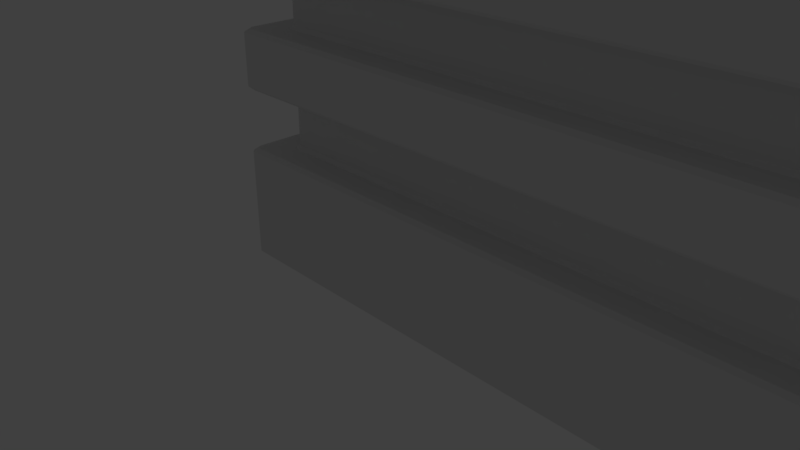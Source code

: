 # Source: HighBuilding.blend  (saved by Blender 2.79.0; exported with 4.5.12 LTS)
import bpy
from mathutils import Matrix  # noqa: F401  (used for matrix-valued properties, if any)

bpy.ops.wm.read_factory_settings(use_empty=True)
scene = bpy.context.scene
scene.name = 'Scene'

# ---- collections
col_collection_1 = bpy.data.collections.new('Collection 1'); scene.collection.children.link(col_collection_1)

# ---- materials (node trees are filled in below, after node groups)
mat_emissive = bpy.data.materials.new('Emissive')
mat_emissive.alpha_threshold = 0.0
mat_emissive.roughness = 0.5
mat_building = bpy.data.materials.new('Building')
mat_building.alpha_threshold = 0.0
mat_building.roughness = 0.5

# ---- material node trees
mat_emissive.use_nodes = True; mat_emissive.node_tree.nodes.clear()
_N = mat_emissive.node_tree.nodes; _L = mat_emissive.node_tree.links
n0 = _N.new('ShaderNodeOutputMaterial'); n0.name = 'Material Output'; n0.location = (300, 300)
n1 = _N.new('ShaderNodeBsdfDiffuse'); n1.name = 'Diffuse BSDF'; n1.location = (10, 300)
_L.new(n1.outputs[0], n0.inputs[0])
n0.is_active_output = True
mat_building.use_nodes = True; mat_building.node_tree.nodes.clear()
_N = mat_building.node_tree.nodes; _L = mat_building.node_tree.links
n0 = _N.new('ShaderNodeOutputMaterial'); n0.name = 'Material Output'; n0.location = (300, 300)
n1 = _N.new('ShaderNodeBsdfDiffuse'); n1.name = 'Diffuse BSDF'; n1.location = (10, 300)
_L.new(n1.outputs[0], n0.inputs[0])
n0.is_active_output = True

# ---- world
world_world = bpy.data.worlds.new('World'); scene.world = world_world
world_world.color = (0.05088, 0.05088, 0.05088)
world_world.use_sun_shadow = False
world_world.sun_shadow_jitter_overblur = 0.0
world_world.cycles.sampling_method = 'MANUAL'

# ---- cameras
cam_camera = bpy.data.cameras.new('Camera')
cam_camera.clip_end = 100.0
cam_camera.lens = 35.0
cam_camera.sensor_width = 32.0
cam_camera.sensor_height = 18.0
cam_camera.ortho_scale = 7.314
cam_camera.dof.focus_distance = 0.0

# ---- lights
light_lamp = bpy.data.lights.new('Lamp', 'POINT')
light_lamp.transmission_factor = 0.0
light_lamp.cutoff_distance = 30.0
light_lamp.energy = 100.0
light_lamp.shadow_buffer_clip_start = 1.001
light_lamp.shadow_soft_size = 0.1
light_lamp.shadow_maximum_resolution = 0.006
light_lamp.use_absolute_resolution = True

# ---- meshes
me_cube = bpy.data.meshes.new('Cube')
me_cube.from_pydata([(-1.0, -1.0, 0.0), (1.525, 1.525, 32.0), (-1.0, 9.0, 0.0), (1.525, 6.475, 32.0), (9.0, -1.0, 0.0), (6.475, 1.525, 32.0), (9.0, 9.0, 0.0), (6.475, 6.475, 32.0), (-1.0, -1.0, 0.7273), (-1.0, -1.0, 1.455), (-1.0, -1.0, 2.182), (-1.0, -1.0, 2.909), (-1.0, -1.0, 3.636), (-1.0, -1.0, 4.364), (-1.0, -1.0, 5.091), (-1.0, -1.0, 5.818), (-1.0, -1.0, 6.545), (-1.0, -1.0, 7.273), (-1.0, -1.0, 8.0), (-1.0, -1.0, 8.727), (-1.0, -1.0, 9.455), (-1.0, -1.0, 10.18), (-1.0, -1.0, 10.91), (-1.0, -1.0, 11.64), (-1.0, -1.0, 12.36), (-1.0, -1.0, 13.09), (-1.0, -1.0, 13.82), (-1.0, -1.0, 14.55), (-1.0, -1.0, 15.27), (-1.0, -1.0, 16.0), (-1.0, -1.0, 16.73), (-1.0, -1.0, 17.45), (-1.0, -1.0, 18.18), (-1.0, -1.0, 18.91), (-1.0, -1.0, 19.64), (-1.0, -1.0, 20.36), (-1.0, -1.0, 21.09), (-1.0, -1.0, 21.82), (-1.0, -1.0, 22.55), (-1.0, -1.0, 23.27), (-1.0, -1.0, 24.0), (-1.0, -1.0, 24.73), (-1.0, -1.0, 25.45), (-1.0, -1.0, 26.18), (-1.0, -1.0, 26.91), (-1.0, -1.0, 27.64), (-1.0, -1.0, 28.36), (-1.0, -1.0, 29.09), (-1.0, -1.0, 29.82), (-1.0, -1.0, 30.55), (-1.0, -1.0, 31.27), (-1.0, 9.0, 31.27), (-1.0, 9.0, 30.55), (-1.0, 9.0, 29.82), (-1.0, 9.0, 29.09), (-1.0, 9.0, 28.36), (-1.0, 9.0, 27.64), (-1.0, 9.0, 26.91), (-1.0, 9.0, 26.18), (-1.0, 9.0, 25.45), (-1.0, 9.0, 24.73), (-1.0, 9.0, 24.0), (-1.0, 9.0, 23.27), (-1.0, 9.0, 22.55), (-1.0, 9.0, 21.82), (-1.0, 9.0, 21.09), (-1.0, 9.0, 20.36), (-1.0, 9.0, 19.64), (-1.0, 9.0, 18.91), (-1.0, 9.0, 18.18), (-1.0, 9.0, 17.45), (-1.0, 9.0, 16.73), (-1.0, 9.0, 16.0), (-1.0, 9.0, 15.27), (-1.0, 9.0, 14.55), (-1.0, 9.0, 13.82), (-1.0, 9.0, 13.09), (-1.0, 9.0, 12.36), (-1.0, 9.0, 11.64), (-1.0, 9.0, 10.91), (-1.0, 9.0, 10.18), (-1.0, 9.0, 9.455), (-1.0, 9.0, 8.727), (-1.0, 9.0, 8.0), (-1.0, 9.0, 7.273), (-1.0, 9.0, 6.545), (-1.0, 9.0, 5.818), (-1.0, 9.0, 5.091), (-1.0, 9.0, 4.364), (-1.0, 9.0, 3.636), (-1.0, 9.0, 2.909), (-1.0, 9.0, 2.182), (-1.0, 9.0, 1.455), (-1.0, 9.0, 0.7273), (9.0, 9.0, 31.27), (9.0, 9.0, 30.55), (9.0, 9.0, 29.82), (9.0, 9.0, 29.09), (9.0, 9.0, 28.36), (9.0, 9.0, 27.64), (9.0, 9.0, 26.91), (9.0, 9.0, 26.18), (9.0, 9.0, 25.45), (9.0, 9.0, 24.73), (9.0, 9.0, 24.0), (9.0, 9.0, 23.27), (9.0, 9.0, 22.55), (9.0, 9.0, 21.82), (9.0, 9.0, 21.09), (9.0, 9.0, 20.36), (9.0, 9.0, 19.64), (9.0, 9.0, 18.91), (9.0, 9.0, 18.18), (9.0, 9.0, 17.45), (9.0, 9.0, 16.73), (9.0, 9.0, 16.0), (9.0, 9.0, 15.27), (9.0, 9.0, 14.55), (9.0, 9.0, 13.82), (9.0, 9.0, 13.09), (9.0, 9.0, 12.36), (9.0, 9.0, 11.64), (9.0, 9.0, 10.91), (9.0, 9.0, 10.18), (9.0, 9.0, 9.455), (9.0, 9.0, 8.727), (9.0, 9.0, 8.0), (9.0, 9.0, 7.273), (9.0, 9.0, 6.545), (9.0, 9.0, 5.818), (9.0, 9.0, 5.091), (9.0, 9.0, 4.364), (9.0, 9.0, 3.636), (9.0, 9.0, 2.909), (9.0, 9.0, 2.182), (9.0, 9.0, 1.455), (9.0, 9.0, 0.7273), (9.0, -1.0, 31.27), (9.0, -1.0, 30.55), (9.0, -1.0, 29.82), (9.0, -1.0, 29.09), (9.0, -1.0, 28.36), (9.0, -1.0, 27.64), (9.0, -1.0, 26.91), (9.0, -1.0, 26.18), (9.0, -1.0, 25.45), (9.0, -1.0, 24.73), (9.0, -1.0, 24.0), (9.0, -1.0, 23.27), (9.0, -1.0, 22.55), (9.0, -1.0, 21.82), (9.0, -1.0, 21.09), (9.0, -1.0, 20.36), (9.0, -1.0, 19.64), (9.0, -1.0, 18.91), (9.0, -1.0, 18.18), (9.0, -1.0, 17.45), (9.0, -1.0, 16.73), (9.0, -1.0, 16.0), (9.0, -1.0, 15.27), (9.0, -1.0, 14.55), (9.0, -1.0, 13.82), (9.0, -1.0, 13.09), (9.0, -1.0, 12.36), (9.0, -1.0, 11.64), (9.0, -1.0, 10.91), (9.0, -1.0, 10.18), (9.0, -1.0, 9.455), (9.0, -1.0, 8.727), (9.0, -1.0, 8.0), (9.0, -1.0, 7.273), (9.0, -1.0, 6.545), (9.0, -1.0, 5.818), (9.0, -1.0, 5.091), (9.0, -1.0, 4.364), (9.0, -1.0, 3.636), (9.0, -1.0, 2.909), (9.0, -1.0, 2.182), (9.0, -1.0, 1.455), (9.0, -1.0, 0.7273), (-0.5943, -0.5943, 1.455), (-0.5943, -0.5943, 2.182), (-0.5943, -0.5943, 2.909), (-0.5943, -0.5943, 3.636), (-0.5943, -0.5943, 4.364), (-0.5943, -0.5943, 5.091), (-0.5943, -0.5943, 5.818), (-0.5943, -0.5943, 6.545), (-0.5943, -0.5943, 7.273), (-0.5943, -0.5943, 8.0), (-0.5943, -0.5943, 8.727), (-0.5943, -0.5943, 9.455), (-0.5943, -0.5943, 10.18), (-0.5943, -0.5943, 10.91), (-0.5943, -0.5943, 11.64), (-0.5943, -0.5943, 12.36), (-0.5943, -0.5943, 13.09), (-0.5943, -0.5943, 13.82), (-0.5943, -0.5943, 14.55), (-0.5943, -0.5943, 15.27), (-0.5943, -0.5943, 16.0), (-0.5943, -0.5943, 16.73), (-0.5943, -0.5943, 17.45), (-0.5943, -0.5943, 18.18), (-0.5943, -0.5943, 18.91), (-0.5943, -0.5943, 19.64), (-0.5943, -0.5943, 20.36), (-0.5943, -0.5943, 21.09), (-0.5943, -0.5943, 21.82), (-0.5943, -0.5943, 22.55), (-0.5943, -0.5943, 23.27), (-0.5943, -0.5943, 24.0), (-0.5943, -0.5943, 24.73), (-0.5943, -0.5943, 25.45), (-0.5943, -0.5943, 26.18), (-0.5943, -0.5943, 26.91), (-0.5943, -0.5943, 27.64), (-0.5943, -0.5943, 28.36), (-0.5943, -0.5943, 29.09), (-0.5943, -0.5943, 29.82), (-0.5943, -0.5943, 30.55), (-0.5943, -0.5943, 31.27), (-0.5943, 8.594, 31.27), (-0.5943, 8.594, 30.55), (-0.5943, 8.594, 29.82), (-0.5943, 8.594, 29.09), (-0.5943, 8.594, 28.36), (-0.5943, 8.594, 27.64), (-0.5943, 8.594, 26.91), (-0.5943, 8.594, 26.18), (-0.5943, 8.594, 25.45), (-0.5943, 8.594, 24.73), (-0.5943, 8.594, 24.0), (-0.5943, 8.594, 23.27), (-0.5943, 8.594, 22.55), (-0.5943, 8.594, 21.82), (-0.5943, 8.594, 21.09), (-0.5943, 8.594, 20.36), (-0.5943, 8.594, 19.64), (-0.5943, 8.594, 18.91), (-0.5943, 8.594, 18.18), (-0.5943, 8.594, 17.45), (-0.5943, 8.594, 16.73), (-0.5943, 8.594, 16.0), (-0.5943, 8.594, 15.27), (-0.5943, 8.594, 14.55), (-0.5943, 8.594, 13.82), (-0.5943, 8.594, 13.09), (-0.5943, 8.594, 12.36), (-0.5943, 8.594, 11.64), (-0.5943, 8.594, 10.91), (-0.5943, 8.594, 10.18), (-0.5943, 8.594, 9.455), (-0.5943, 8.594, 8.727), (-0.5943, 8.594, 8.0), (-0.5943, 8.594, 7.273), (-0.5943, 8.594, 6.545), (-0.5943, 8.594, 5.818), (-0.5943, 8.594, 5.091), (-0.5943, 8.594, 4.364), (-0.5943, 8.594, 3.636), (-0.5943, 8.594, 2.909), (-0.5943, 8.594, 2.182), (-0.5943, 8.594, 1.455), (8.594, 8.594, 31.27), (8.594, 8.594, 30.55), (8.594, 8.594, 29.82), (8.594, 8.594, 29.09), (8.594, 8.594, 28.36), (8.594, 8.594, 27.64), (8.594, 8.594, 26.91), (8.594, 8.594, 26.18), (8.594, 8.594, 25.45), (8.594, 8.594, 24.73), (8.594, 8.594, 24.0), (8.594, 8.594, 23.27), (8.594, 8.594, 22.55), (8.594, 8.594, 21.82), (8.594, 8.594, 21.09), (8.594, 8.594, 20.36), (8.594, 8.594, 19.64), (8.594, 8.594, 18.91), (8.594, 8.594, 18.18), (8.594, 8.594, 17.45), (8.594, 8.594, 16.73), (8.594, 8.594, 16.0), (8.594, 8.594, 15.27), (8.594, 8.594, 14.55), (8.594, 8.594, 13.82), (8.594, 8.594, 13.09), (8.594, 8.594, 12.36), (8.594, 8.594, 11.64), (8.594, 8.594, 10.91), (8.594, 8.594, 10.18), (8.594, 8.594, 9.455), (8.594, 8.594, 8.727), (8.594, 8.594, 8.0), (8.594, 8.594, 7.273), (8.594, 8.594, 6.545), (8.594, 8.594, 5.818), (8.594, 8.594, 5.091), (8.594, 8.594, 4.364), (8.594, 8.594, 3.636), (8.594, 8.594, 2.909), (8.594, 8.594, 2.182), (8.594, 8.594, 1.455), (8.594, -0.5943, 31.27), (8.594, -0.5943, 30.55), (8.594, -0.5943, 29.82), (8.594, -0.5943, 29.09), (8.594, -0.5943, 28.36), (8.594, -0.5943, 27.64), (8.594, -0.5943, 26.91), (8.594, -0.5943, 26.18), (8.594, -0.5943, 25.45), (8.594, -0.5943, 24.73), (8.594, -0.5943, 24.0), (8.594, -0.5943, 23.27), (8.594, -0.5943, 22.55), (8.594, -0.5943, 21.82), (8.594, -0.5943, 21.09), (8.594, -0.5943, 20.36), (8.594, -0.5943, 19.64), (8.594, -0.5943, 18.91), (8.594, -0.5943, 18.18), (8.594, -0.5943, 17.45), (8.594, -0.5943, 16.73), (8.594, -0.5943, 16.0), (8.594, -0.5943, 15.27), (8.594, -0.5943, 14.55), (8.594, -0.5943, 13.82), (8.594, -0.5943, 13.09), (8.594, -0.5943, 12.36), (8.594, -0.5943, 11.64), (8.594, -0.5943, 10.91), (8.594, -0.5943, 10.18), (8.594, -0.5943, 9.455), (8.594, -0.5943, 8.727), (8.594, -0.5943, 8.0), (8.594, -0.5943, 7.273), (8.594, -0.5943, 6.545), (8.594, -0.5943, 5.818), (8.594, -0.5943, 5.091), (8.594, -0.5943, 4.364), (8.594, -0.5943, 3.636), (8.594, -0.5943, 2.909), (8.594, -0.5943, 2.182), (8.594, -0.5943, 1.455)], [], [(50, 1, 3, 51), (51, 3, 7, 94), (94, 7, 5, 137), (137, 5, 1, 50), (2, 6, 4, 0), (7, 3, 1, 5), (4, 179, 8, 0), (179, 178, 9, 8), (67, 110, 280, 238), (177, 176, 11, 10), (17, 170, 339, 188), (175, 174, 13, 12), (42, 59, 230, 213), (173, 172, 15, 14), (162, 119, 289, 331), (171, 170, 17, 16), (111, 68, 239, 281), (169, 168, 19, 18), (171, 16, 187, 340), (167, 166, 21, 20), (60, 41, 212, 231), (165, 164, 23, 22), (120, 163, 332, 290), (163, 162, 25, 24), (69, 112, 282, 240), (161, 160, 27, 26), (15, 172, 341, 186), (159, 158, 29, 28), (40, 61, 232, 211), (157, 156, 31, 30), (164, 121, 291, 333), (155, 154, 33, 32), (113, 70, 241, 283), (153, 152, 35, 34), (173, 14, 185, 342), (151, 150, 37, 36), (62, 39, 210, 233), (149, 148, 39, 38), (122, 165, 334, 292), (147, 146, 41, 40), (71, 114, 284, 242), (145, 144, 43, 42), (13, 174, 343, 184), (143, 142, 45, 44), (38, 63, 234, 209), (141, 140, 47, 46), (166, 123, 293, 335), (139, 138, 49, 48), (115, 72, 243, 285), (6, 136, 179, 4), (136, 135, 178, 179), (175, 12, 183, 344), (134, 133, 176, 177), (64, 37, 208, 235), (132, 131, 174, 175), (124, 167, 336, 294), (130, 129, 172, 173), (73, 116, 286, 244), (128, 127, 170, 171), (11, 176, 345, 182), (126, 125, 168, 169), (36, 65, 236, 207), (124, 123, 166, 167), (168, 125, 295, 337), (122, 121, 164, 165), (117, 74, 245, 287), (120, 119, 162, 163), (177, 10, 181, 346), (118, 117, 160, 161), (66, 35, 206, 237), (116, 115, 158, 159), (126, 169, 338, 296), (114, 113, 156, 157), (75, 118, 288, 246), (112, 111, 154, 155), (9, 178, 347, 180), (110, 109, 152, 153), (34, 67, 238, 205), (108, 107, 150, 151), (170, 127, 297, 339), (106, 105, 148, 149), (119, 76, 247, 289), (104, 103, 146, 147), (68, 33, 204, 239), (102, 101, 144, 145), (128, 171, 340, 298), (100, 99, 142, 143), (77, 120, 290, 248), (98, 97, 140, 141), (32, 69, 240, 203), (96, 95, 138, 139), (172, 129, 299, 341), (2, 93, 136, 6), (93, 92, 135, 136), (121, 78, 249, 291), (91, 90, 133, 134), (70, 31, 202, 241), (89, 88, 131, 132), (130, 173, 342, 300), (87, 86, 129, 130), (79, 122, 292, 250), (85, 84, 127, 128), (30, 71, 242, 201), (83, 82, 125, 126), (174, 131, 301, 343), (81, 80, 123, 124), (123, 80, 251, 293), (79, 78, 121, 122), (72, 29, 200, 243), (77, 76, 119, 120), (132, 175, 344, 302), (75, 74, 117, 118), (81, 124, 294, 252), (73, 72, 115, 116), (28, 73, 244, 199), (71, 70, 113, 114), (176, 133, 303, 345), (69, 68, 111, 112), (125, 82, 253, 295), (67, 66, 109, 110), (74, 27, 198, 245), (65, 64, 107, 108), (134, 177, 346, 304), (63, 62, 105, 106), (83, 126, 296, 254), (61, 60, 103, 104), (26, 75, 246, 197), (59, 58, 101, 102), (178, 135, 305, 347), (57, 56, 99, 100), (127, 84, 255, 297), (55, 54, 97, 98), (76, 25, 196, 247), (53, 52, 95, 96), (85, 128, 298, 256), (0, 8, 93, 2), (8, 9, 92, 93), (24, 77, 248, 195), (10, 11, 90, 91), (137, 50, 221, 306), (12, 13, 88, 89), (129, 86, 257, 299), (14, 15, 86, 87), (78, 23, 194, 249), (16, 17, 84, 85), (49, 138, 307, 220), (18, 19, 82, 83), (87, 130, 300, 258), (20, 21, 80, 81), (22, 79, 250, 193), (22, 23, 78, 79), (139, 48, 219, 308), (24, 25, 76, 77), (131, 88, 259, 301), (26, 27, 74, 75), (80, 21, 192, 251), (28, 29, 72, 73), (47, 140, 309, 218), (30, 31, 70, 71), (89, 132, 302, 260), (32, 33, 68, 69), (20, 81, 252, 191), (34, 35, 66, 67), (141, 46, 217, 310), (36, 37, 64, 65), (133, 90, 261, 303), (38, 39, 62, 63), (82, 19, 190, 253), (40, 41, 60, 61), (45, 142, 311, 216), (42, 43, 58, 59), (91, 134, 304, 262), (44, 45, 56, 57), (18, 83, 254, 189), (46, 47, 54, 55), (143, 44, 215, 312), (48, 49, 52, 53), (135, 92, 263, 305), (347, 346, 181, 180), (345, 344, 183, 182), (343, 342, 185, 184), (341, 340, 187, 186), (339, 338, 189, 188), (337, 336, 191, 190), (335, 334, 193, 192), (333, 332, 195, 194), (331, 330, 197, 196), (329, 328, 199, 198), (327, 326, 201, 200), (325, 324, 203, 202), (323, 322, 205, 204), (321, 320, 207, 206), (319, 318, 209, 208), (317, 316, 211, 210), (315, 314, 213, 212), (313, 312, 215, 214), (311, 310, 217, 216), (309, 308, 219, 218), (307, 306, 221, 220), (305, 304, 346, 347), (303, 302, 344, 345), (301, 300, 342, 343), (299, 298, 340, 341), (297, 296, 338, 339), (295, 294, 336, 337), (293, 292, 334, 335), (291, 290, 332, 333), (289, 288, 330, 331), (287, 286, 328, 329), (285, 284, 326, 327), (283, 282, 324, 325), (281, 280, 322, 323), (279, 278, 320, 321), (277, 276, 318, 319), (275, 274, 316, 317), (273, 272, 314, 315), (271, 270, 312, 313), (269, 268, 310, 311), (267, 266, 308, 309), (265, 264, 306, 307), (263, 262, 304, 305), (261, 260, 302, 303), (259, 258, 300, 301), (257, 256, 298, 299), (255, 254, 296, 297), (253, 252, 294, 295), (251, 250, 292, 293), (249, 248, 290, 291), (247, 246, 288, 289), (245, 244, 286, 287), (243, 242, 284, 285), (241, 240, 282, 283), (239, 238, 280, 281), (237, 236, 278, 279), (235, 234, 276, 277), (233, 232, 274, 275), (231, 230, 272, 273), (229, 228, 270, 271), (227, 226, 268, 269), (225, 224, 266, 267), (223, 222, 264, 265), (180, 181, 262, 263), (182, 183, 260, 261), (184, 185, 258, 259), (186, 187, 256, 257), (188, 189, 254, 255), (190, 191, 252, 253), (192, 193, 250, 251), (194, 195, 248, 249), (196, 197, 246, 247), (198, 199, 244, 245), (200, 201, 242, 243), (202, 203, 240, 241), (204, 205, 238, 239), (206, 207, 236, 237), (208, 209, 234, 235), (210, 211, 232, 233), (212, 213, 230, 231), (214, 215, 228, 229), (216, 217, 226, 227), (218, 219, 224, 225), (220, 221, 222, 223), (118, 161, 330, 288), (58, 43, 214, 229), (169, 18, 189, 338), (109, 66, 237, 279), (160, 117, 287, 329), (44, 57, 228, 215), (19, 168, 337, 190), (65, 108, 278, 236), (116, 159, 328, 286), (56, 45, 216, 227), (167, 20, 191, 336), (107, 64, 235, 277), (158, 115, 285, 327), (46, 55, 226, 217), (21, 166, 335, 192), (63, 106, 276, 234), (114, 157, 326, 284), (54, 47, 218, 225), (165, 22, 193, 334), (105, 62, 233, 275), (156, 113, 283, 325), (48, 53, 224, 219), (23, 164, 333, 194), (61, 104, 274, 232), (112, 155, 324, 282), (52, 49, 220, 223), (163, 24, 195, 332), (103, 60, 231, 273), (154, 111, 281, 323), (50, 51, 222, 221), (25, 162, 331, 196), (59, 102, 272, 230), (110, 153, 322, 280), (161, 26, 197, 330), (101, 58, 229, 271), (152, 109, 279, 321), (27, 160, 329, 198), (57, 100, 270, 228), (108, 151, 320, 278), (159, 28, 199, 328), (99, 56, 227, 269), (150, 107, 277, 319), (29, 158, 327, 200), (55, 98, 268, 226), (106, 149, 318, 276), (157, 30, 201, 326), (97, 54, 225, 267), (148, 105, 275, 317), (31, 156, 325, 202), (53, 96, 266, 224), (104, 147, 316, 274), (155, 32, 203, 324), (95, 52, 223, 265), (146, 103, 273, 315), (33, 154, 323, 204), (51, 94, 264, 222), (102, 145, 314, 272), (153, 34, 205, 322), (144, 101, 271, 313), (35, 152, 321, 206), (92, 9, 180, 263), (100, 143, 312, 270), (151, 36, 207, 320), (10, 91, 262, 181), (142, 99, 269, 311), (37, 150, 319, 208), (90, 11, 182, 261), (98, 141, 310, 268), (149, 38, 209, 318), (12, 89, 260, 183), (140, 97, 267, 309), (39, 148, 317, 210), (88, 13, 184, 259), (96, 139, 308, 266), (147, 40, 211, 316), (14, 87, 258, 185), (138, 95, 265, 307), (41, 146, 315, 212), (86, 15, 186, 257), (94, 137, 306, 264), (145, 42, 213, 314), (16, 85, 256, 187), (43, 144, 313, 214), (84, 17, 188, 255)])
me_cube.polygons.foreach_set('material_index', [1, 1, 1, 1, 1, 1, 1, 1, 1, 1, 1, 1, 1, 1, 1, 1, 1, 1, 1, 1, 1, 1, 1, 1, 1, 1, 1, 1, 1, 1, 1, 1, 1, 1, 1, 1, 1, 1, 1, 1, 1, 1, 1, 1, 1, 1, 1, 1, 1, 1, 1, 1, 1, 1, 1, 1, 1, 1, 1, 1, 1, 1, 1, 1, 1, 1, 1, 1, 1, 1, 1, 1, 1, 1, 1, 1, 1, 1, 1, 1, 1, 1, 1, 1, 1, 1, 1, 1, 1, 1, 1, 1, 1, 1, 1, 1, 1, 1, 1, 1, 1, 1, 1, 1, 1, 1, 1, 1, 1, 1, 1, 1, 1, 1, 1, 1, 1, 1, 1, 1, 1, 1, 1, 1, 1, 1, 1, 1, 1, 1, 1, 1, 1, 1, 1, 1, 1, 1, 1, 1, 1, 1, 1, 1, 1, 1, 1, 1, 1, 1, 1, 1, 1, 1, 1, 1, 1, 1, 1, 1, 1, 1, 1, 1, 1, 1, 1, 1, 1, 1, 1, 1, 1, 1, 1, 1, 1, 1, 0, 0, 0, 0, 0, 0, 0, 0, 0, 0, 0, 0, 0, 0, 0, 0, 0, 0, 0, 0, 0, 0, 0, 0, 0, 0, 0, 0, 0, 0, 0, 0, 0, 0, 0, 0, 0, 0, 0, 0, 0, 0, 0, 0, 0, 0, 0, 0, 0, 0, 0, 0, 0, 0, 0, 0, 0, 0, 0, 0, 0, 0, 0, 0, 0, 0, 0, 0, 0, 0, 0, 0, 0, 0, 0, 0, 0, 0, 0, 0, 0, 0, 0, 0, 1, 1, 1, 1, 1, 1, 1, 1, 1, 1, 1, 1, 1, 1, 1, 1, 1, 1, 1, 1, 1, 1, 1, 1, 1, 1, 1, 1, 1, 1, 1, 1, 1, 1, 1, 1, 1, 1, 1, 1, 1, 1, 1, 1, 1, 1, 1, 1, 1, 1, 1, 1, 1, 1, 1, 1, 1, 1, 1, 1, 1, 1, 1, 1, 1, 1, 1, 1, 1, 1, 1, 1, 1, 1, 1, 1, 1, 1, 1, 1, 1, 1, 1, 1])
_uv = me_cube.uv_layers.new(name='UVMap')
_uv.uv.foreach_set('vector', [0.001088, 0.001088, 0.03258, 0.03247, 0.03258, 0.09401, 0.001088, 0.1254, 0.001088, 0.1254, 0.03258, 0.09401, 0.09434, 0.09401, 0.1258, 0.1254, 0.1258, 0.1254, 0.09434, 0.09401, 0.09434, 0.03247, 0.1258, 0.001088, 0.1258, 0.001088, 0.09434, 0.03247, 0.03258, 0.03247, 0.001088, 0.001088, 0.001088, 0.6261, 0.124, 0.6261, 0.124, 0.7485, 0.001088, 0.7485, 0.09434, 0.09401, 0.03258, 0.09401, 0.03258, 0.03247, 0.09434, 0.03247, 0.7712, 0.1235, 0.7622, 0.1235, 0.7622, 0.001088, 0.7712, 0.001088, 0.7622, 0.1235, 0.7533, 0.1235, 0.7533, 0.001088, 0.7622, 0.001088, 0.4987, 0.1276, 0.4987, 0.25, 0.4937, 0.245, 0.4937, 0.1325, 0.9045, 0.001088, 0.9134, 0.001088, 0.9134, 0.1235, 0.9045, 0.1235, 0.6259, 0.5001, 0.6259, 0.3772, 0.6309, 0.3822, 0.6309, 0.4951, 0.8667, 0.8744, 0.8577, 0.8744, 0.8577, 0.752, 0.8667, 0.752, 0.2508, 0.8731, 0.2508, 0.7507, 0.2557, 0.7556, 0.2557, 0.8681, 0.6704, 0.7631, 0.6793, 0.7631, 0.6793, 0.8855, 0.6704, 0.8855, 0.3758, 0.7485, 0.3758, 0.6261, 0.3808, 0.631, 0.3808, 0.7435, 0.8978, 0.2522, 0.9068, 0.2522, 0.9068, 0.3746, 0.8978, 0.3746, 0.3758, 0.5014, 0.4987, 0.5014, 0.4937, 0.5064, 0.3808, 0.5064, 0.1484, 0.764, 0.1573, 0.764, 0.1573, 0.8864, 0.1484, 0.8864, 0.2508, 0.1276, 0.3736, 0.1276, 0.3687, 0.1325, 0.2557, 0.1325, 0.8022, 0.752, 0.8111, 0.752, 0.8111, 0.8744, 0.8022, 0.8744, 0.001088, 0.3746, 0.001088, 0.2522, 0.006073, 0.2572, 0.006073, 0.3697, 0.8577, 0.6274, 0.8667, 0.6274, 0.8667, 0.7498, 0.8577, 0.7498, 0.6259, 0.7498, 0.6259, 0.6274, 0.6309, 0.6323, 0.6309, 0.7448, 0.751, 0.6274, 0.7599, 0.6274, 0.7599, 0.7498, 0.751, 0.7498, 0.124, 0.1276, 0.124, 0.25, 0.119, 0.245, 0.119, 0.1325, 0.1706, 0.764, 0.1795, 0.764, 0.1795, 0.8864, 0.1706, 0.8864, 0.6259, 0.3751, 0.6259, 0.2522, 0.6309, 0.2572, 0.6309, 0.3701, 0.86, 0.001088, 0.869, 0.001088, 0.869, 0.1235, 0.86, 0.1235, 0.7505, 0.3772, 0.873, 0.3772, 0.868, 0.3822, 0.7555, 0.3822, 0.8355, 0.6274, 0.8445, 0.6274, 0.8445, 0.7498, 0.8355, 0.7498, 0.3736, 0.6261, 0.3736, 0.7485, 0.3687, 0.7435, 0.3687, 0.631, 0.8378, 0.001088, 0.8468, 0.001088, 0.8468, 0.1235, 0.8378, 0.1235, 0.3759, 0.1235, 0.2531, 0.1235, 0.2581, 0.1186, 0.371, 0.1186, 0.2264, 0.8864, 0.2174, 0.8864, 0.2174, 0.764, 0.2264, 0.764, 0.128, 0.001088, 0.2509, 0.001088, 0.2459, 0.006055, 0.133, 0.006055, 0.8845, 0.6247, 0.8756, 0.6247, 0.8756, 0.5023, 0.8845, 0.5023, 0.124, 0.5014, 0.124, 0.6239, 0.119, 0.6189, 0.119, 0.5064, 0.9022, 0.752, 0.9111, 0.752, 0.9111, 0.8744, 0.9022, 0.8744, 0.2486, 0.1276, 0.2486, 0.2505, 0.2436, 0.2455, 0.2436, 0.1326, 0.8801, 0.1235, 0.8712, 0.1235, 0.8712, 0.001088, 0.8801, 0.001088, 0.501, 0.001088, 0.501, 0.1235, 0.496, 0.1186, 0.496, 0.006055, 0.8689, 0.6274, 0.8778, 0.6274, 0.8778, 0.7498, 0.8689, 0.7498, 0.5009, 0.5014, 0.6237, 0.5014, 0.6188, 0.5064, 0.5059, 0.5064, 0.8133, 0.6274, 0.8222, 0.6274, 0.8222, 0.7498, 0.8133, 0.7498, 0.5009, 0.7485, 0.5009, 0.6261, 0.5059, 0.631, 0.5059, 0.7435, 0.8689, 0.752, 0.8778, 0.752, 0.8778, 0.8744, 0.8689, 0.8744, 0.6259, 0.5023, 0.7484, 0.5023, 0.7434, 0.5073, 0.6309, 0.5073, 0.8333, 0.7498, 0.8244, 0.7498, 0.8244, 0.6274, 0.8333, 0.6274, 0.124, 0.8731, 0.001088, 0.8731, 0.006073, 0.8681, 0.119, 0.8681, 0.7912, 0.1235, 0.7823, 0.1235, 0.7823, 0.001088, 0.7912, 0.001088, 0.7823, 0.1235, 0.7733, 0.1235, 0.7733, 0.001088, 0.7823, 0.001088, 0.3758, 0.3746, 0.3758, 0.2522, 0.3808, 0.2572, 0.3808, 0.3697, 0.1373, 0.764, 0.1462, 0.764, 0.1462, 0.8864, 0.1373, 0.8864, 0.2486, 0.7507, 0.1261, 0.7507, 0.1311, 0.7457, 0.2436, 0.7457, 0.7394, 0.7631, 0.7484, 0.7631, 0.7484, 0.8855, 0.7394, 0.8855, 0.6261, 0.1235, 0.5032, 0.1235, 0.5082, 0.1186, 0.6211, 0.1186, 0.1261, 0.764, 0.1351, 0.764, 0.1351, 0.8864, 0.1261, 0.8864, 0.8734, 0.3746, 0.7505, 0.3746, 0.7555, 0.3697, 0.8684, 0.3697, 0.6593, 0.7631, 0.6682, 0.7631, 0.6682, 0.8855, 0.6593, 0.8855, 0.2486, 0.5027, 0.2486, 0.6256, 0.2436, 0.6206, 0.2436, 0.5077, 0.7283, 0.7631, 0.7373, 0.7631, 0.7373, 0.8855, 0.7283, 0.8855, 0.2486, 0.5006, 0.1261, 0.5006, 0.1311, 0.4956, 0.2436, 0.4956, 0.8489, 0.001088, 0.8579, 0.001088, 0.8579, 0.1235, 0.8489, 0.1235, 0.3736, 0.3768, 0.3736, 0.4993, 0.3687, 0.4943, 0.3687, 0.3818, 0.1817, 0.764, 0.1906, 0.764, 0.1906, 0.8864, 0.1817, 0.8864, 0.7484, 0.1271, 0.7484, 0.25, 0.7434, 0.245, 0.7434, 0.1321, 0.7015, 0.8855, 0.6926, 0.8855, 0.6926, 0.7631, 0.7015, 0.7631, 0.873, 0.25, 0.7505, 0.25, 0.7555, 0.245, 0.868, 0.245, 0.9089, 0.5023, 0.9179, 0.5023, 0.9179, 0.6247, 0.9089, 0.6247, 0.6282, 0.1235, 0.6282, 0.001088, 0.6332, 0.006055, 0.6332, 0.1186, 0.88, 0.752, 0.8889, 0.752, 0.8889, 0.8744, 0.88, 0.8744, 0.3736, 0.5014, 0.3736, 0.6239, 0.3687, 0.6189, 0.3687, 0.5064, 0.8863, 0.3772, 0.8952, 0.3772, 0.8952, 0.4997, 0.8863, 0.4997, 0.5009, 0.2522, 0.6237, 0.2522, 0.6188, 0.2572, 0.5059, 0.2572, 0.8756, 0.2522, 0.8845, 0.2522, 0.8845, 0.3746, 0.8756, 0.3746, 0.1261, 0.3755, 0.1261, 0.2526, 0.1311, 0.2576, 0.1311, 0.3705, 0.8752, 0.1271, 0.8841, 0.1271, 0.8841, 0.2496, 0.8752, 0.2496, 0.3758, 0.1276, 0.4987, 0.1276, 0.4937, 0.1325, 0.3808, 0.1325, 0.637, 0.7631, 0.646, 0.7631, 0.646, 0.8855, 0.637, 0.8855, 0.6259, 0.3772, 0.7484, 0.3772, 0.7434, 0.3822, 0.6309, 0.3822, 0.9, 0.7498, 0.8911, 0.7498, 0.8911, 0.6274, 0.9, 0.6274, 0.3758, 0.6261, 0.4987, 0.6261, 0.4937, 0.631, 0.3808, 0.631, 0.9196, 0.3772, 0.9285, 0.3772, 0.9285, 0.4997, 0.9196, 0.4997, 0.4987, 0.5014, 0.4987, 0.6239, 0.4937, 0.6189, 0.4937, 0.5064, 0.8466, 0.752, 0.8556, 0.752, 0.8556, 0.8744, 0.8466, 0.8744, 0.2508, 0.25, 0.2508, 0.1276, 0.2557, 0.1325, 0.2557, 0.245, 0.8867, 0.2522, 0.8956, 0.2522, 0.8956, 0.3746, 0.8867, 0.3746, 0.7488, 0.7498, 0.6259, 0.7498, 0.6309, 0.7448, 0.7438, 0.7448, 0.8974, 0.3772, 0.9063, 0.3772, 0.9063, 0.4997, 0.8974, 0.4997, 0.001088, 0.1276, 0.124, 0.1276, 0.119, 0.1325, 0.006073, 0.1325, 0.8911, 0.752, 0.9, 0.752, 0.9, 0.8744, 0.8911, 0.8744, 0.6259, 0.2522, 0.7484, 0.2522, 0.7434, 0.2572, 0.6309, 0.2572, 0.7821, 0.6274, 0.7911, 0.6274, 0.7911, 0.7498, 0.7821, 0.7498, 0.7911, 0.6274, 0.8, 0.6274, 0.8, 0.7498, 0.7911, 0.7498, 0.3736, 0.7485, 0.2508, 0.7485, 0.2557, 0.7435, 0.3687, 0.7435, 0.2396, 0.764, 0.2486, 0.764, 0.2486, 0.8864, 0.2396, 0.8864, 0.2531, 0.1235, 0.2531, 0.001088, 0.2581, 0.006055, 0.2581, 0.1186, 0.2017, 0.8864, 0.1928, 0.8864, 0.1928, 0.764, 0.2017, 0.764, 0.128, 0.1235, 0.128, 0.001088, 0.133, 0.006055, 0.133, 0.1186, 0.8267, 0.001088, 0.8356, 0.001088, 0.8356, 0.1235, 0.8267, 0.1235, 0.1261, 0.1276, 0.2486, 0.1276, 0.2436, 0.1326, 0.1311, 0.1326, 0.8823, 0.001088, 0.8912, 0.001088, 0.8912, 0.1235, 0.8823, 0.1235, 0.3781, 0.001088, 0.501, 0.001088, 0.496, 0.006055, 0.3831, 0.006055, 0.1684, 0.8864, 0.1595, 0.8864, 0.1595, 0.764, 0.1684, 0.764, 0.6237, 0.5014, 0.6237, 0.6239, 0.6188, 0.6189, 0.6188, 0.5064, 0.9179, 0.3746, 0.9089, 0.3746, 0.9089, 0.2522, 0.9179, 0.2522, 0.7484, 0.5023, 0.7484, 0.6252, 0.7434, 0.6202, 0.7434, 0.5073, 0.8222, 0.8744, 0.8133, 0.8744, 0.8133, 0.752, 0.8222, 0.752, 0.001088, 0.8731, 0.001088, 0.7507, 0.006073, 0.7556, 0.006073, 0.8681, 0.2129, 0.8864, 0.2039, 0.8864, 0.2039, 0.764, 0.2129, 0.764, 0.4987, 0.3746, 0.3758, 0.3746, 0.3808, 0.3697, 0.4937, 0.3697, 0.8333, 0.8744, 0.8244, 0.8744, 0.8244, 0.752, 0.8333, 0.752, 0.6261, 0.001088, 0.6261, 0.1235, 0.6211, 0.1186, 0.6211, 0.006055, 0.9174, 0.2496, 0.9085, 0.2496, 0.9085, 0.1271, 0.9174, 0.1271, 0.8734, 0.2522, 0.8734, 0.3746, 0.8684, 0.3697, 0.8684, 0.2572, 0.9111, 0.7498, 0.9022, 0.7498, 0.9022, 0.6274, 0.9111, 0.6274, 0.2486, 0.6256, 0.1261, 0.6256, 0.1311, 0.6206, 0.2436, 0.6206, 0.6349, 0.8855, 0.6259, 0.8855, 0.6259, 0.7631, 0.6349, 0.7631, 0.3736, 0.4993, 0.2508, 0.4993, 0.2557, 0.4943, 0.3687, 0.4943, 0.8023, 0.1235, 0.7934, 0.1235, 0.7934, 0.001088, 0.8023, 0.001088, 0.7484, 0.25, 0.6259, 0.25, 0.6309, 0.245, 0.7434, 0.245, 0.6571, 0.8855, 0.6481, 0.8855, 0.6481, 0.7631, 0.6571, 0.7631, 0.873, 0.1271, 0.873, 0.25, 0.868, 0.245, 0.868, 0.1321, 0.9063, 0.2496, 0.8974, 0.2496, 0.8974, 0.1271, 0.9063, 0.1271, 0.2508, 0.5014, 0.3736, 0.5014, 0.3687, 0.5064, 0.2557, 0.5064, 0.9285, 0.2496, 0.9196, 0.2496, 0.9196, 0.1271, 0.9285, 0.1271, 0.5009, 0.3746, 0.5009, 0.2522, 0.5059, 0.2572, 0.5059, 0.3697, 0.8556, 0.7498, 0.8466, 0.7498, 0.8466, 0.6274, 0.8556, 0.6274, 0.1261, 0.2526, 0.2486, 0.2526, 0.2436, 0.2576, 0.1311, 0.2576, 0.9068, 0.6247, 0.8978, 0.6247, 0.8978, 0.5023, 0.9068, 0.5023, 0.7484, 0.3772, 0.7484, 0.5001, 0.7434, 0.4951, 0.7434, 0.3822, 0.8355, 0.752, 0.8445, 0.752, 0.8445, 0.8744, 0.8355, 0.8744, 0.4987, 0.6261, 0.4987, 0.7485, 0.4937, 0.7435, 0.4937, 0.631, 0.929, 0.3746, 0.92, 0.3746, 0.92, 0.2522, 0.929, 0.2522, 0.3736, 0.25, 0.2508, 0.25, 0.2557, 0.245, 0.3687, 0.245, 0.7621, 0.6274, 0.771, 0.6274, 0.771, 0.7498, 0.7621, 0.7498, 0.771, 0.6274, 0.78, 0.6274, 0.78, 0.7498, 0.771, 0.7498, 0.7488, 0.6274, 0.7488, 0.7498, 0.7438, 0.7448, 0.7438, 0.6323, 0.7148, 0.7631, 0.7238, 0.7631, 0.7238, 0.8855, 0.7148, 0.8855, 0.5009, 0.3768, 0.6237, 0.3768, 0.6188, 0.3818, 0.5059, 0.3818, 0.7484, 0.752, 0.7484, 0.7609, 0.6259, 0.7609, 0.6259, 0.752, 0.7484, 0.2522, 0.7484, 0.3751, 0.7434, 0.3701, 0.7434, 0.2572, 0.8934, 0.001088, 0.9023, 0.001088, 0.9023, 0.1235, 0.8934, 0.1235, 0.2508, 0.7485, 0.2508, 0.6261, 0.2557, 0.631, 0.2557, 0.7435, 0.8022, 0.6274, 0.8111, 0.6274, 0.8111, 0.7498, 0.8022, 0.7498, 0.3758, 0.7507, 0.4987, 0.7507, 0.4937, 0.7556, 0.3808, 0.7556, 0.7821, 0.752, 0.7911, 0.752, 0.7911, 0.8744, 0.7821, 0.8744, 0.2509, 0.1235, 0.128, 0.1235, 0.133, 0.1186, 0.2459, 0.1186, 0.88, 0.6274, 0.8889, 0.6274, 0.8889, 0.7498, 0.88, 0.7498, 0.1261, 0.2505, 0.1261, 0.1276, 0.1311, 0.1326, 0.1311, 0.2455, 0.7037, 0.7631, 0.7126, 0.7631, 0.7126, 0.8855, 0.7037, 0.8855, 0.7505, 0.5023, 0.8734, 0.5023, 0.8684, 0.5073, 0.7555, 0.5073, 0.751, 0.7498, 0.7599, 0.7498, 0.7599, 0.8722, 0.751, 0.8722, 0.6237, 0.6239, 0.5009, 0.6239, 0.5059, 0.6189, 0.6188, 0.6189, 0.6815, 0.7631, 0.6904, 0.7631, 0.6904, 0.8855, 0.6815, 0.8855, 0.7484, 0.6252, 0.6259, 0.6252, 0.6309, 0.6202, 0.7434, 0.6202, 0.8863, 0.1271, 0.8952, 0.1271, 0.8952, 0.2496, 0.8863, 0.2496, 0.3758, 0.3768, 0.4987, 0.3768, 0.4937, 0.3818, 0.3808, 0.3818, 0.8045, 0.001088, 0.8134, 0.001088, 0.8134, 0.1235, 0.8045, 0.1235, 0.4987, 0.2522, 0.4987, 0.3746, 0.4937, 0.3697, 0.4937, 0.2572, 0.9085, 0.3772, 0.9174, 0.3772, 0.9174, 0.4997, 0.9085, 0.4997, 0.5032, 0.001088, 0.6261, 0.001088, 0.6211, 0.006055, 0.5082, 0.006055, 0.2486, 0.7528, 0.2486, 0.7618, 0.1261, 0.7618, 0.1261, 0.7528, 0.2508, 0.2522, 0.3736, 0.2522, 0.3687, 0.2572, 0.2557, 0.2572, 0.8841, 0.4997, 0.8752, 0.4997, 0.8752, 0.3772, 0.8841, 0.3772, 0.1261, 0.6256, 0.1261, 0.5027, 0.1311, 0.5077, 0.1311, 0.6206, 0.9133, 0.6274, 0.9222, 0.6274, 0.9222, 0.7498, 0.9133, 0.7498, 0.2508, 0.4993, 0.2508, 0.3768, 0.2557, 0.3818, 0.2557, 0.4943, 0.2285, 0.764, 0.2375, 0.764, 0.2375, 0.8864, 0.2285, 0.8864, 0.124, 0.4993, 0.001088, 0.4993, 0.006073, 0.4943, 0.119, 0.4943, 0.8867, 0.5023, 0.8956, 0.5023, 0.8956, 0.6247, 0.8867, 0.6247, 0.7505, 0.1271, 0.873, 0.1271, 0.868, 0.1321, 0.7555, 0.1321, 0.78, 0.8744, 0.771, 0.8744, 0.771, 0.752, 0.78, 0.752, 0.2508, 0.6239, 0.2508, 0.5014, 0.2557, 0.5064, 0.2557, 0.6189, 0.9156, 0.001088, 0.9245, 0.001088, 0.9245, 0.1235, 0.9156, 0.1235, 0.5009, 0.25, 0.5009, 0.1276, 0.5059, 0.1325, 0.5059, 0.245, 0.8156, 0.001088, 0.8245, 0.001088, 0.8245, 0.1235, 0.8156, 0.1235, 0.2486, 0.2526, 0.2486, 0.3755, 0.2436, 0.3705, 0.2436, 0.2576, 0.9, 0.9891, 0.8911, 0.9891, 0.8911, 0.8766, 0.9, 0.8766, 0.9641, 0.1271, 0.973, 0.1271, 0.973, 0.2396, 0.9641, 0.2396, 0.9752, 0.1271, 0.9841, 0.1271, 0.9841, 0.2396, 0.9752, 0.2396, 0.9397, 0.2396, 0.9307, 0.2396, 0.9307, 0.1271, 0.9397, 0.1271, 0.8889, 0.9891, 0.88, 0.9891, 0.88, 0.8766, 0.8889, 0.8766, 0.9889, 0.9692, 0.98, 0.9692, 0.98, 0.8567, 0.9889, 0.8567, 0.751, 0.8744, 0.7599, 0.8744, 0.7599, 0.9869, 0.751, 0.9869, 0.5009, 0.8842, 0.5009, 0.8753, 0.6134, 0.8753, 0.6134, 0.8842, 0.969, 0.1136, 0.9601, 0.1136, 0.9601, 0.001088, 0.969, 0.001088, 0.398, 0.8753, 0.407, 0.8753, 0.407, 0.9878, 0.398, 0.9878, 0.98, 0.6274, 0.9889, 0.6274, 0.9889, 0.7399, 0.98, 0.7399, 0.92, 0.5023, 0.929, 0.5023, 0.929, 0.6148, 0.92, 0.6148, 0.9244, 0.6274, 0.9334, 0.6274, 0.9334, 0.7399, 0.9244, 0.7399, 0.9641, 0.3772, 0.973, 0.3772, 0.973, 0.4898, 0.9641, 0.4898, 0.9712, 0.001088, 0.9801, 0.001088, 0.9801, 0.1136, 0.9712, 0.1136, 0.9244, 0.8667, 0.9334, 0.8667, 0.9334, 0.9792, 0.9244, 0.9792, 0.4786, 0.8753, 0.4876, 0.8753, 0.4876, 0.9878, 0.4786, 0.9878, 0.9244, 0.752, 0.9334, 0.752, 0.9334, 0.8645, 0.9244, 0.8645, 0.9355, 0.6274, 0.9445, 0.6274, 0.9445, 0.7399, 0.9355, 0.7399, 0.9466, 0.742, 0.9556, 0.742, 0.9556, 0.8545, 0.9466, 0.8545, 0.9397, 0.4898, 0.9307, 0.4898, 0.9307, 0.3772, 0.9397, 0.3772, 0.98, 0.742, 0.9889, 0.742, 0.9889, 0.8545, 0.98, 0.8545, 0.9577, 0.6274, 0.9667, 0.6274, 0.9667, 0.7399, 0.9578, 0.7399, 0.8022, 0.8766, 0.8111, 0.8766, 0.8111, 0.9891, 0.8022, 0.9891, 0.9577, 0.742, 0.9667, 0.742, 0.9667, 0.8545, 0.9578, 0.8545, 0.9357, 0.1136, 0.9267, 0.1136, 0.9267, 0.001088, 0.9357, 0.001088, 0.3869, 0.8753, 0.3959, 0.8753, 0.3959, 0.9878, 0.3869, 0.9878, 0.4203, 0.8753, 0.4292, 0.8753, 0.4292, 0.9878, 0.4203, 0.9878, 0.9556, 0.9692, 0.9466, 0.9692, 0.9466, 0.8567, 0.9556, 0.8567, 0.9863, 0.3772, 0.9952, 0.3772, 0.9952, 0.4898, 0.9863, 0.4898, 0.4898, 0.8753, 0.4987, 0.8753, 0.4987, 0.9878, 0.4898, 0.9878, 0.9423, 0.5023, 0.9512, 0.5023, 0.9512, 0.6148, 0.9423, 0.6148, 0.8355, 0.8766, 0.8445, 0.8766, 0.8445, 0.9891, 0.8355, 0.9891, 0.9689, 0.8567, 0.9778, 0.8567, 0.9778, 0.9692, 0.9689, 0.9692, 0.9418, 0.1271, 0.9508, 0.1271, 0.9508, 0.2396, 0.9418, 0.2396, 0.9752, 0.3772, 0.9841, 0.3772, 0.9841, 0.4898, 0.9752, 0.4898, 0.2508, 0.8864, 0.2597, 0.8864, 0.2597, 0.9989, 0.2508, 0.9989, 0.03442, 0.8864, 0.04336, 0.8864, 0.04336, 0.9989, 0.03442, 0.9989, 0.8577, 0.8766, 0.8667, 0.8766, 0.8667, 0.9891, 0.8577, 0.9891, 0.8466, 0.8766, 0.8556, 0.8766, 0.8556, 0.9891, 0.8466, 0.9891, 0.8689, 0.8766, 0.8778, 0.8766, 0.8778, 0.9891, 0.8689, 0.9891, 0.9867, 0.5023, 0.9956, 0.5023, 0.9956, 0.6148, 0.9867, 0.6148, 0.4542, 0.9878, 0.4453, 0.9878, 0.4453, 0.8753, 0.4542, 0.8753, 0.9867, 0.2522, 0.9956, 0.2522, 0.9956, 0.3647, 0.9867, 0.3647, 0.9734, 0.3647, 0.9645, 0.3647, 0.9645, 0.2522, 0.9734, 0.2522, 0.9952, 0.2396, 0.9863, 0.2396, 0.9863, 0.1271, 0.9952, 0.1271, 0.9445, 0.9692, 0.9355, 0.9692, 0.9355, 0.8567, 0.9445, 0.8567, 0.4654, 0.9878, 0.4564, 0.9878, 0.4564, 0.8753, 0.4654, 0.8753, 0.8133, 0.8766, 0.8222, 0.8766, 0.8222, 0.9891, 0.8133, 0.9891, 0.1136, 0.8753, 0.1136, 0.8842, 0.001088, 0.8842, 0.001088, 0.8753, 0.3633, 0.8753, 0.3633, 0.8842, 0.2508, 0.8842, 0.2508, 0.8753, 0.9312, 0.5023, 0.9401, 0.5023, 0.9401, 0.6148, 0.9312, 0.6148, 0.3848, 0.9878, 0.3758, 0.9878, 0.3758, 0.8753, 0.3848, 0.8753, 0.9133, 0.8667, 0.9222, 0.8667, 0.9222, 0.9792, 0.9133, 0.9792, 0.9468, 0.1136, 0.9378, 0.1136, 0.9378, 0.001088, 0.9468, 0.001088, 0.9845, 0.3647, 0.9756, 0.3647, 0.9756, 0.2522, 0.9845, 0.2522, 0.9556, 0.7399, 0.9466, 0.7399, 0.9466, 0.6274, 0.9556, 0.6274, 0.9619, 0.4898, 0.9529, 0.4898, 0.9529, 0.3772, 0.9619, 0.3772, 0.9619, 0.2396, 0.9529, 0.2396, 0.9529, 0.1271, 0.9619, 0.1271, 0.0122, 0.8864, 0.02114, 0.8864, 0.02114, 0.9989, 0.0122, 0.9989, 0.9623, 0.3647, 0.9534, 0.3647, 0.9534, 0.2522, 0.9623, 0.2522, 0.9623, 0.6148, 0.9534, 0.6148, 0.9534, 0.5023, 0.9623, 0.5023, 0.9418, 0.3772, 0.9508, 0.3772, 0.9508, 0.4898, 0.9418, 0.4898, 0.9689, 0.742, 0.9778, 0.742, 0.9778, 0.8545, 0.9689, 0.8545, 0.9778, 0.7399, 0.9689, 0.7399, 0.9689, 0.6274, 0.9778, 0.6274, 0.8244, 0.8766, 0.8333, 0.8766, 0.8333, 0.9891, 0.8244, 0.9891, 0.9845, 0.6148, 0.9756, 0.6148, 0.9756, 0.5023, 0.9845, 0.5023, 0.7911, 0.9891, 0.7821, 0.9891, 0.7821, 0.8766, 0.7911, 0.8766, 0.9133, 0.752, 0.9222, 0.752, 0.9222, 0.8645, 0.9133, 0.8645, 0.4675, 0.8753, 0.4765, 0.8753, 0.4765, 0.9878, 0.4675, 0.9878, 0.9645, 0.5023, 0.9734, 0.5023, 0.9734, 0.6148, 0.9645, 0.6148, 0.9577, 0.8567, 0.9667, 0.8567, 0.9667, 0.9692, 0.9578, 0.9692, 0.4092, 0.8753, 0.4181, 0.8753, 0.4181, 0.9878, 0.4092, 0.9878, 0.9111, 0.9891, 0.9022, 0.9891, 0.9022, 0.8766, 0.9111, 0.8766, 0.2619, 0.8864, 0.2708, 0.8864, 0.2708, 0.9989, 0.2619, 0.9989, 0.001088, 0.8864, 0.01002, 0.8864, 0.01002, 0.9989, 0.001088, 0.9989, 0.9823, 0.001088, 0.9912, 0.001088, 0.9912, 0.1136, 0.9823, 0.1136, 0.9423, 0.2522, 0.9512, 0.2522, 0.9512, 0.3647, 0.9423, 0.3647, 0.02331, 0.8864, 0.03225, 0.8864, 0.03225, 0.9989, 0.02331, 0.9989, 0.9312, 0.2522, 0.9401, 0.2522, 0.9401, 0.3647, 0.9312, 0.3647, 0.9489, 0.001088, 0.9579, 0.001088, 0.9579, 0.1136, 0.9489, 0.1136, 0.4314, 0.8753, 0.4403, 0.8753, 0.4403, 0.9878, 0.4314, 0.9878, 0.771, 0.8766, 0.78, 0.8766, 0.78, 0.9891, 0.771, 0.9891, 0.9355, 0.742, 0.9445, 0.742, 0.9445, 0.8545, 0.9355, 0.8545, 0.6237, 0.2522, 0.6237, 0.3746, 0.6188, 0.3697, 0.6188, 0.2572, 0.5009, 0.8731, 0.5009, 0.7507, 0.5059, 0.7556, 0.5059, 0.8681, 0.3736, 0.6239, 0.2508, 0.6239, 0.2557, 0.6189, 0.3687, 0.6189, 0.7511, 0.1235, 0.6282, 0.1235, 0.6332, 0.1186, 0.7461, 0.1186, 0.6259, 0.1271, 0.7484, 0.1271, 0.7434, 0.1321, 0.6309, 0.1321, 0.5009, 0.1276, 0.6237, 0.1276, 0.6188, 0.1325, 0.5059, 0.1325, 0.2508, 0.3768, 0.3736, 0.3768, 0.3687, 0.3818, 0.2557, 0.3818, 0.1261, 0.5006, 0.1261, 0.3777, 0.1311, 0.3827, 0.1311, 0.4956, 0.7505, 0.3746, 0.7505, 0.2522, 0.7555, 0.2572, 0.7555, 0.3697, 0.124, 0.3768, 0.124, 0.4993, 0.119, 0.4943, 0.119, 0.3818, 0.5032, 0.1235, 0.5032, 0.001088, 0.5082, 0.006055, 0.5082, 0.1186, 0.2486, 0.6278, 0.2486, 0.7507, 0.2436, 0.7457, 0.2436, 0.6328, 0.124, 0.7507, 0.124, 0.8731, 0.119, 0.8681, 0.119, 0.7556, 0.3736, 0.2522, 0.3736, 0.3746, 0.3687, 0.3697, 0.3687, 0.2572, 0.6259, 0.6252, 0.6259, 0.5023, 0.6309, 0.5073, 0.6309, 0.6202, 0.5009, 0.6261, 0.6237, 0.6261, 0.6188, 0.631, 0.5059, 0.631, 0.501, 0.1235, 0.3781, 0.1235, 0.3831, 0.1186, 0.496, 0.1186, 0.3758, 0.4993, 0.3758, 0.3768, 0.3808, 0.3818, 0.3808, 0.4943, 0.2486, 0.2505, 0.1261, 0.2505, 0.1311, 0.2455, 0.2436, 0.2455, 0.001088, 0.5014, 0.124, 0.5014, 0.119, 0.5064, 0.006073, 0.5064, 0.3759, 0.001088, 0.3759, 0.1235, 0.371, 0.1186, 0.371, 0.006055, 0.8734, 0.5023, 0.8734, 0.6247, 0.8684, 0.6198, 0.8684, 0.5073, 0.2508, 0.6261, 0.3736, 0.6261, 0.3687, 0.631, 0.2557, 0.631, 0.873, 0.3772, 0.873, 0.5001, 0.868, 0.4951, 0.868, 0.3822, 0.124, 0.25, 0.001088, 0.25, 0.006073, 0.245, 0.119, 0.245, 0.3758, 0.8731, 0.3758, 0.7507, 0.3808, 0.7556, 0.3808, 0.8681, 0.6259, 0.6274, 0.7488, 0.6274, 0.7438, 0.6323, 0.6309, 0.6323, 0.124, 0.3746, 0.001088, 0.3746, 0.006073, 0.3697, 0.119, 0.3697, 0.3758, 0.6239, 0.3758, 0.5014, 0.3808, 0.5064, 0.3808, 0.6189, 0.6237, 0.3768, 0.6237, 0.4993, 0.6188, 0.4943, 0.6188, 0.3818, 0.4987, 0.7485, 0.3758, 0.7485, 0.3808, 0.7435, 0.4937, 0.7435, 0.2508, 0.7507, 0.3736, 0.7507, 0.3687, 0.7556, 0.2557, 0.7556, 0.4987, 0.25, 0.3758, 0.25, 0.3808, 0.245, 0.4937, 0.245, 0.6237, 0.3746, 0.5009, 0.3746, 0.5059, 0.3697, 0.6188, 0.3697, 0.6237, 0.8731, 0.5009, 0.8731, 0.5059, 0.8681, 0.6188, 0.8681, 0.7511, 0.001088, 0.7511, 0.1235, 0.7461, 0.1186, 0.7461, 0.006055, 0.6259, 0.25, 0.6259, 0.1271, 0.6309, 0.1321, 0.6309, 0.245, 0.6237, 0.1276, 0.6237, 0.25, 0.6188, 0.245, 0.6188, 0.1325, 0.1261, 0.3777, 0.2486, 0.3777, 0.2436, 0.3827, 0.1311, 0.3827, 0.7505, 0.2522, 0.8734, 0.2522, 0.8684, 0.2572, 0.7555, 0.2572, 0.001088, 0.3768, 0.124, 0.3768, 0.119, 0.3818, 0.006073, 0.3818, 0.1261, 0.6278, 0.2486, 0.6278, 0.2436, 0.6328, 0.1311, 0.6328, 0.001088, 0.7507, 0.124, 0.7507, 0.119, 0.7556, 0.006073, 0.7556, 0.3736, 0.3746, 0.2508, 0.3746, 0.2557, 0.3697, 0.3687, 0.3697, 0.6237, 0.6261, 0.6237, 0.7485, 0.6188, 0.7435, 0.6188, 0.631, 0.3781, 0.1235, 0.3781, 0.001088, 0.3831, 0.006055, 0.3831, 0.1186, 0.4987, 0.4993, 0.3758, 0.4993, 0.3808, 0.4943, 0.4937, 0.4943, 0.001088, 0.6239, 0.001088, 0.5014, 0.006073, 0.5064, 0.006073, 0.6189, 0.2531, 0.001088, 0.3759, 0.001088, 0.371, 0.006055, 0.2581, 0.006055, 0.8734, 0.6247, 0.7505, 0.6247, 0.7555, 0.6198, 0.8684, 0.6198, 0.873, 0.5001, 0.7505, 0.5001, 0.7555, 0.4951, 0.868, 0.4951, 0.001088, 0.25, 0.001088, 0.1276, 0.006073, 0.1325, 0.006073, 0.245, 0.4987, 0.8731, 0.3758, 0.8731, 0.3808, 0.8681, 0.4937, 0.8681, 0.124, 0.2522, 0.124, 0.3746, 0.119, 0.3697, 0.119, 0.2572, 0.4987, 0.6239, 0.3758, 0.6239, 0.3808, 0.6189, 0.4937, 0.6189, 0.6237, 0.4993, 0.5009, 0.4993, 0.5059, 0.4943, 0.6188, 0.4943, 0.3736, 0.7507, 0.3736, 0.8731, 0.3687, 0.8681, 0.3687, 0.7556, 0.3758, 0.25, 0.3758, 0.1276, 0.3808, 0.1325, 0.3808, 0.245, 0.6237, 0.7507, 0.6237, 0.8731, 0.6188, 0.8681, 0.6188, 0.7556, 0.6282, 0.001088, 0.7511, 0.001088, 0.7461, 0.006055, 0.6332, 0.006055, 0.2486, 0.3755, 0.1261, 0.3755, 0.1311, 0.3705, 0.2436, 0.3705, 0.6237, 0.25, 0.5009, 0.25, 0.5059, 0.245, 0.6188, 0.245, 0.2486, 0.3777, 0.2486, 0.5006, 0.2436, 0.4956, 0.2436, 0.3827, 0.7505, 0.25, 0.7505, 0.1271, 0.7555, 0.1321, 0.7555, 0.245, 0.001088, 0.4993, 0.001088, 0.3768, 0.006073, 0.3818, 0.006073, 0.4943, 0.1261, 0.7507, 0.1261, 0.6278, 0.1311, 0.6328, 0.1311, 0.7457, 0.1261, 0.5027, 0.2486, 0.5027, 0.2436, 0.5077, 0.1311, 0.5077, 0.2508, 0.3746, 0.2508, 0.2522, 0.2557, 0.2572, 0.2557, 0.3697, 0.6237, 0.7485, 0.5009, 0.7485, 0.5059, 0.7435, 0.6188, 0.7435, 0.3758, 0.2522, 0.4987, 0.2522, 0.4937, 0.2572, 0.3808, 0.2572, 0.4987, 0.3768, 0.4987, 0.4993, 0.4937, 0.4943, 0.4937, 0.3818, 0.124, 0.6239, 0.001088, 0.6239, 0.006073, 0.6189, 0.119, 0.6189, 0.5009, 0.6239, 0.5009, 0.5014, 0.5059, 0.5064, 0.5059, 0.6189, 0.7505, 0.6247, 0.7505, 0.5023, 0.7555, 0.5073, 0.7555, 0.6198, 0.7505, 0.5001, 0.7505, 0.3772, 0.7555, 0.3822, 0.7555, 0.4951, 0.2509, 0.001088, 0.2509, 0.1235, 0.2459, 0.1186, 0.2459, 0.006055, 0.4987, 0.7507, 0.4987, 0.8731, 0.4937, 0.8681, 0.4937, 0.7556, 0.001088, 0.2522, 0.124, 0.2522, 0.119, 0.2572, 0.006073, 0.2572, 0.7484, 0.3751, 0.6259, 0.3751, 0.6309, 0.3701, 0.7434, 0.3701, 0.5009, 0.4993, 0.5009, 0.3768, 0.5059, 0.3818, 0.5059, 0.4943, 0.3736, 0.8731, 0.2508, 0.8731, 0.2557, 0.8681, 0.3687, 0.8681, 0.3736, 0.1276, 0.3736, 0.25, 0.3687, 0.245, 0.3687, 0.1325, 0.5009, 0.7507, 0.6237, 0.7507, 0.6188, 0.7556, 0.5059, 0.7556, 0.7484, 0.5001, 0.6259, 0.5001, 0.6309, 0.4951, 0.7434, 0.4951])
me_cube.materials.append(mat_emissive)
me_cube.materials.append(mat_building)
me_cube.use_remesh_preserve_volume = False
me_cube.use_remesh_preserve_attributes = False
me_cube.use_mirror_vertex_groups = False
me_cube.update()

# ---- objects
ob_cube = bpy.data.objects.new('Cube', me_cube)
ob_lamp = bpy.data.objects.new('Lamp', light_lamp)
ob_camera = bpy.data.objects.new('Camera', cam_camera)

# ---- transforms, parenting, visibility, modifiers, constraints
ob_cube.location = (0.0, 0.0, 0.0)
ob_cube.lineart.crease_threshold = 0.0
_vg = ob_cube.vertex_groups.new(name='Group')
_m = ob_cube.modifiers.new('Bevel', 'BEVEL')
_m.width = 0.045
_m.width_pct = 0.045
_m.limit_method = 'NONE'
_m.spread = 0.0
ob_lamp.location = (4.076, 1.005, 5.904)
ob_lamp.rotation_euler = (0.6503, 0.05522, 1.866)
ob_lamp.lock_rotations_4d = False
ob_lamp.empty_display_type = 'ARROWS'
ob_lamp.color = (0.0, 0.0, 0.0, 0.0)
ob_lamp.lineart.crease_threshold = 0.0
ob_camera.location = (7.481, -6.508, 5.344)
ob_camera.rotation_euler = (1.109, 0.0, 0.8149)
ob_camera.lock_rotations_4d = False
ob_camera.empty_display_type = 'ARROWS'
ob_camera.color = (0.0, 0.0, 0.0, 0.0)
ob_camera.display_type = 'WIRE'
ob_camera.lineart.crease_threshold = 0.0

# ---- collection membership
col_collection_1.objects.link(ob_cube)
col_collection_1.objects.link(ob_lamp)
col_collection_1.objects.link(ob_camera)

# ---- scene / render settings (as saved in the file)
scene.camera = ob_camera
scene.frame_start = 1; scene.frame_end = 250; scene.frame_set(1)
scene.render.engine = 'CYCLES'
scene.render.resolution_percentage = 50
scene.render.dither_intensity = 0.0
scene.cycles.use_denoising = False
scene.cycles.samples = 128
scene.cycles.sampling_pattern = 'TABULATED_SOBOL'
scene.cycles.use_adaptive_sampling = False
scene.cycles.use_light_tree = False
scene.cycles.blur_glossy = 0.0
scene.cycles.sample_clamp_indirect = 0.0
scene.view_settings.view_transform = 'Standard'
bpy.context.view_layer.update()
